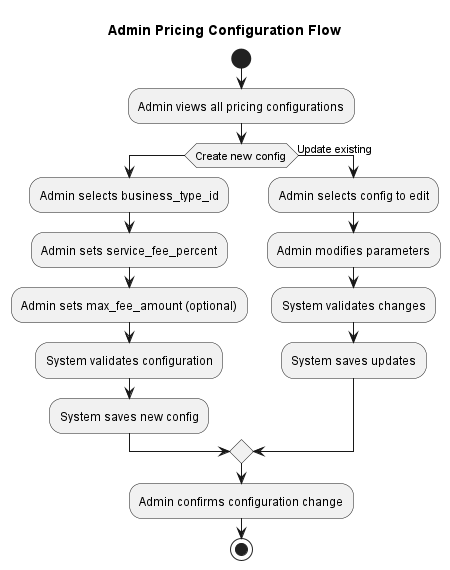

The diagram above was rendered by PlantUML. Its source (embedded in the PNG):
@startuml
title Admin Pricing Configuration Flow

start
:Admin views all pricing configurations;
if (Create new config) then
  :Admin selects business_type_id;
  :Admin sets service_fee_percent;
  :Admin sets max_fee_amount (optional);
  :System validates configuration;
  :System saves new config;
else (Update existing)
  :Admin selects config to edit;
  :Admin modifies parameters;
  :System validates changes;
  :System saves updates;
endif
:Admin confirms configuration change;
stop
@enduml